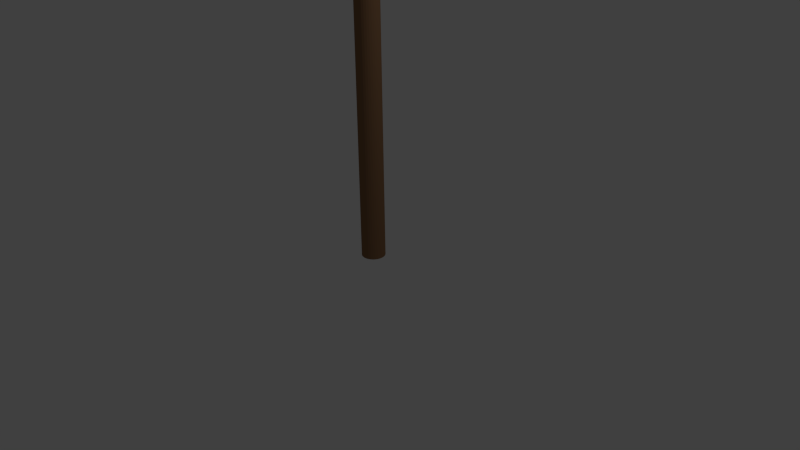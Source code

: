 # Source: torch.blend  (saved by Blender 2.76.0; exported with 4.5.12 LTS)
import bpy
from mathutils import Matrix  # noqa: F401  (used for matrix-valued properties, if any)

bpy.ops.wm.read_factory_settings(use_empty=True)
scene = bpy.context.scene
scene.name = 'Scene'

# ---- collections
col_collection_1 = bpy.data.collections.new('Collection 1'); scene.collection.children.link(col_collection_1)

# ---- materials (node trees are filled in below, after node groups)
mat_material = bpy.data.materials.new('Material')
mat_material.alpha_threshold = 0.0
mat_material.use_transparent_shadow = False
mat_material.diffuse_color = (0.2529, 0.1351, 0.06783, 1.0)
mat_material.specular_color = (0.1902, 0.1161, 0.07661)
mat_material.roughness = 0.5

# ---- material node trees

# ---- world
world_world = bpy.data.worlds.new('World'); scene.world = world_world
world_world.color = (0.05088, 0.05088, 0.05088)
world_world.use_sun_shadow = False
world_world.sun_shadow_jitter_overblur = 0.0
world_world.cycles.sampling_method = 'MANUAL'
world_world.cycles.sample_map_resolution = 256

# ---- cameras
cam_camera = bpy.data.cameras.new('Camera')
cam_camera.clip_end = 100.0
cam_camera.lens = 35.0
cam_camera.sensor_width = 32.0
cam_camera.sensor_height = 18.0
cam_camera.ortho_scale = 7.314
cam_camera.dof.focus_distance = 0.0
cam_camera.dof.aperture_fstop = 128.0

# ---- lights
light_lamp = bpy.data.lights.new('Lamp', 'POINT')
light_lamp.transmission_factor = 0.0
light_lamp.cutoff_distance = 30.0
light_lamp.energy = 100.0
light_lamp.shadow_buffer_clip_start = 1.001
light_lamp.shadow_soft_size = 0.1
light_lamp.shadow_maximum_resolution = 0.006
light_lamp.use_absolute_resolution = True
light_lamp.cycles.use_multiple_importance_sampling = False

# ---- meshes
me_cylinder_001 = bpy.data.meshes.new('Cylinder.001')
me_cylinder_001.from_pydata([(0.003895, 0.3421, 3.114), (0.003895, 0.3421, 3.738), (0.07246, 0.3354, 3.114), (0.07246, 0.3354, 3.738), (0.1384, 0.3154, 3.114), (0.1384, 0.3154, 3.738), (0.1992, 0.2829, 3.114), (0.1992, 0.2829, 3.738), (0.2524, 0.2392, 3.114), (0.2524, 0.2392, 3.738), (0.2961, 0.1859, 3.114), (0.2961, 0.1859, 3.738), (0.3286, 0.1252, 3.114), (0.3286, 0.1252, 3.738), (0.3486, 0.05923, 3.114), (0.3486, 0.05923, 3.738), (0.3554, -0.009338, 3.114), (0.3554, -0.009338, 3.738), (0.3486, -0.0779, 3.114), (0.3486, -0.0779, 3.738), (0.3286, -0.1438, 3.114), (0.3286, -0.1438, 3.738), (0.2961, -0.2046, 3.114), (0.2961, -0.2046, 3.738), (0.2524, -0.2579, 3.114), (0.2524, -0.2579, 3.738), (0.1992, -0.3016, 3.114), (0.1992, -0.3016, 3.738), (0.1384, -0.334, 3.114), (0.1384, -0.334, 3.738), (0.07246, -0.354, 3.114), (0.07246, -0.354, 3.738), (0.003895, -0.3608, 3.114), (0.003895, -0.3608, 3.738), (-0.06467, -0.354, 3.114), (-0.06467, -0.354, 3.738), (-0.1306, -0.334, 3.114), (-0.1306, -0.334, 3.738), (-0.1914, -0.3016, 3.114), (-0.1914, -0.3016, 3.738), (-0.2446, -0.2579, 3.114), (-0.2446, -0.2579, 3.738), (-0.2883, -0.2046, 3.114), (-0.2883, -0.2046, 3.738), (-0.3208, -0.1438, 3.114), (-0.3208, -0.1438, 3.738), (-0.3408, -0.0779, 3.114), (-0.3408, -0.0779, 3.738), (-0.3476, -0.009337, 3.114), (-0.3476, -0.009337, 3.738), (-0.3408, 0.05923, 3.114), (-0.3408, 0.05923, 3.738), (-0.3208, 0.1252, 3.114), (-0.3208, 0.1252, 3.738), (-0.2883, 0.1859, 3.114), (-0.2883, 0.1859, 3.738), (-0.2446, 0.2392, 3.114), (-0.2446, 0.2392, 3.738), (-0.1914, 0.2829, 3.114), (-0.1914, 0.2829, 3.738), (-0.1306, 0.3154, 3.114), (-0.1306, 0.3154, 3.738), (-0.06467, 0.3354, 3.114), (-0.06467, 0.3354, 3.738), (0.003895, 0.2556, 3.738), (0.05558, 0.2505, 3.738), (0.1053, 0.2354, 3.738), (0.1511, 0.211, 3.738), (0.1912, 0.178, 3.738), (0.2242, 0.1379, 3.738), (0.2487, 0.09205, 3.738), (0.2638, 0.04235, 3.738), (0.2688, -0.009338, 3.738), (0.2638, -0.06103, 3.738), (0.2487, -0.1107, 3.738), (0.2242, -0.1565, 3.738), (0.1912, -0.1967, 3.738), (0.1511, -0.2296, 3.738), (0.1053, -0.2541, 3.738), (0.05558, -0.2692, 3.738), (0.003895, -0.2743, 3.738), (-0.04779, -0.2692, 3.738), (-0.0975, -0.2541, 3.738), (-0.1433, -0.2296, 3.738), (-0.1835, -0.1967, 3.738), (-0.2164, -0.1565, 3.738), (-0.2409, -0.1107, 3.738), (-0.256, -0.06103, 3.738), (-0.2611, -0.009337, 3.738), (-0.256, 0.04235, 3.738), (-0.2409, 0.09205, 3.738), (-0.2164, 0.1379, 3.738), (-0.1835, 0.178, 3.738), (-0.1433, 0.211, 3.738), (-0.0975, 0.2354, 3.738), (-0.04779, 0.2505, 3.738), (0.003895, 0.2556, 3.499), (0.05558, 0.2505, 3.499), (0.1053, 0.2354, 3.499), (0.1511, 0.211, 3.499), (0.1912, 0.178, 3.499), (0.2242, 0.1379, 3.499), (0.2487, 0.09205, 3.499), (0.2638, 0.04235, 3.499), (0.2688, -0.009338, 3.499), (0.2638, -0.06103, 3.499), (0.2487, -0.1107, 3.499), (0.2242, -0.1565, 3.499), (0.1912, -0.1967, 3.499), (0.1511, -0.2296, 3.499), (0.1053, -0.2541, 3.499), (0.05558, -0.2692, 3.499), (0.003895, -0.2743, 3.499), (-0.04779, -0.2692, 3.499), (-0.0975, -0.2541, 3.499), (-0.1433, -0.2296, 3.499), (-0.1835, -0.1967, 3.499), (-0.2164, -0.1565, 3.499), (-0.2409, -0.1107, 3.499), (-0.256, -0.06103, 3.499), (-0.2611, -0.009337, 3.499), (-0.256, 0.04235, 3.499), (-0.2409, 0.09205, 3.499), (-0.2164, 0.1379, 3.499), (-0.1835, 0.178, 3.499), (-0.1433, 0.211, 3.499), (-0.0975, 0.2354, 3.499), (-0.04779, 0.2505, 3.499)], [], [(0, 1, 3, 2), (2, 3, 5, 4), (4, 5, 7, 6), (6, 7, 9, 8), (8, 9, 11, 10), (10, 11, 13, 12), (12, 13, 15, 14), (14, 15, 17, 16), (16, 17, 19, 18), (18, 19, 21, 20), (20, 21, 23, 22), (22, 23, 25, 24), (24, 25, 27, 26), (26, 27, 29, 28), (28, 29, 31, 30), (30, 31, 33, 32), (32, 33, 35, 34), (34, 35, 37, 36), (36, 37, 39, 38), (38, 39, 41, 40), (40, 41, 43, 42), (42, 43, 45, 44), (44, 45, 47, 46), (46, 47, 49, 48), (48, 49, 51, 50), (50, 51, 53, 52), (52, 53, 55, 54), (54, 55, 57, 56), (56, 57, 59, 58), (58, 59, 61, 60), (55, 53, 90, 91), (62, 63, 1, 0), (60, 61, 63, 62), (0, 2, 4, 6, 8, 10, 12, 14, 16, 18, 20, 22, 24, 26, 28, 30, 32, 34, 36, 38, 40, 42, 44, 46, 48, 50, 52, 54, 56, 58, 60, 62), (93, 92, 124, 125), (11, 9, 68, 69), (33, 31, 79, 80), (61, 59, 93, 94), (39, 37, 82, 83), (3, 1, 64, 65), (17, 15, 71, 72), (45, 43, 85, 86), (23, 21, 74, 75), (51, 49, 88, 89), (7, 5, 66, 67), (29, 27, 77, 78), (57, 55, 91, 92), (35, 33, 80, 81), (13, 11, 69, 70), (63, 61, 94, 95), (41, 39, 83, 84), (19, 17, 72, 73), (47, 45, 86, 87), (25, 23, 75, 76), (53, 51, 89, 90), (9, 7, 67, 68), (31, 29, 78, 79), (59, 57, 92, 93), (37, 35, 81, 82), (15, 13, 70, 71), (1, 63, 95, 64), (43, 41, 84, 85), (21, 19, 73, 74), (49, 47, 87, 88), (5, 3, 65, 66), (27, 25, 76, 77), (97, 96, 127, 126, 125, 124, 123, 122, 121, 120, 119, 118, 117, 116, 115, 114, 113, 112, 111, 110, 109, 108, 107, 106, 105, 104, 103, 102, 101, 100, 99, 98), (82, 81, 113, 114), (71, 70, 102, 103), (91, 90, 122, 123), (69, 68, 100, 101), (80, 79, 111, 112), (89, 88, 120, 121), (67, 66, 98, 99), (78, 77, 109, 110), (87, 86, 118, 119), (65, 64, 96, 97), (76, 75, 107, 108), (64, 95, 127, 96), (85, 84, 116, 117), (74, 73, 105, 106), (94, 93, 125, 126), (83, 82, 114, 115), (72, 71, 103, 104), (92, 91, 123, 124), (81, 80, 112, 113), (70, 69, 101, 102), (90, 89, 121, 122), (68, 67, 99, 100), (79, 78, 110, 111), (88, 87, 119, 120), (66, 65, 97, 98), (77, 76, 108, 109), (86, 85, 117, 118), (75, 74, 106, 107), (95, 94, 126, 127), (84, 83, 115, 116), (73, 72, 104, 105)])
me_cylinder_001.materials.append(mat_material)
me_cylinder_001.use_remesh_preserve_volume = False
me_cylinder_001.use_remesh_preserve_attributes = False
me_cylinder_001.use_mirror_vertex_groups = False
me_cylinder_001.update()
me_cylinder = bpy.data.meshes.new('Cylinder')
me_cylinder.from_pydata([(0.0, 0.1526, 0.00284), (0.0, 0.1526, 6.36), (0.02978, 0.1497, 0.00284), (0.02978, 0.1497, 6.36), (0.05841, 0.141, 0.00284), (0.05841, 0.141, 6.36), (0.0848, 0.1269, 0.00284), (0.0848, 0.1269, 6.36), (0.1079, 0.1079, 0.00284), (0.1079, 0.1079, 6.36), (0.1269, 0.0848, 0.00284), (0.1269, 0.0848, 6.36), (0.141, 0.05841, 0.00284), (0.141, 0.05841, 6.36), (0.1497, 0.02978, 0.00284), (0.1497, 0.02978, 6.36), (0.1526, 1.152e-08, 0.00284), (0.1526, 1.152e-08, 6.36), (0.1497, -0.02978, 0.00284), (0.1497, -0.02978, 6.36), (0.141, -0.05841, 0.00284), (0.141, -0.05841, 6.36), (0.1269, -0.0848, 0.00284), (0.1269, -0.0848, 6.36), (0.1079, -0.1079, 0.00284), (0.1079, -0.1079, 6.36), (0.0848, -0.1269, 0.00284), (0.0848, -0.1269, 6.36), (0.05841, -0.141, 0.00284), (0.05841, -0.141, 6.36), (0.02978, -0.1497, 0.00284), (0.02978, -0.1497, 6.36), (-4.974e-08, -0.1526, 0.00284), (-4.974e-08, -0.1526, 6.36), (-0.02978, -0.1497, 0.00284), (-0.02978, -0.1497, 6.36), (-0.05841, -0.141, 0.00284), (-0.05841, -0.141, 6.36), (-0.0848, -0.1269, 0.00284), (-0.0848, -0.1269, 6.36), (-0.1079, -0.1079, 0.00284), (-0.1079, -0.1079, 6.36), (-0.1269, -0.0848, 0.00284), (-0.1269, -0.0848, 6.36), (-0.141, -0.05841, 0.00284), (-0.141, -0.05841, 6.36), (-0.1497, -0.02978, 0.00284), (-0.1497, -0.02978, 6.36), (-0.1526, 1.474e-07, 0.00284), (-0.1526, 1.474e-07, 6.36), (-0.1497, 0.02978, 0.00284), (-0.1497, 0.02978, 6.36), (-0.141, 0.05841, 0.00284), (-0.141, 0.05841, 6.36), (-0.1269, 0.0848, 0.00284), (-0.1269, 0.0848, 6.36), (-0.1079, 0.1079, 0.00284), (-0.1079, 0.1079, 6.36), (-0.0848, 0.1269, 0.00284), (-0.0848, 0.1269, 6.36), (-0.05841, 0.141, 0.00284), (-0.05841, 0.141, 6.36), (-0.02978, 0.1497, 0.00284), (-0.02978, 0.1497, 6.36)], [], [(0, 1, 3, 2), (2, 3, 5, 4), (4, 5, 7, 6), (6, 7, 9, 8), (8, 9, 11, 10), (10, 11, 13, 12), (12, 13, 15, 14), (14, 15, 17, 16), (16, 17, 19, 18), (18, 19, 21, 20), (20, 21, 23, 22), (22, 23, 25, 24), (24, 25, 27, 26), (26, 27, 29, 28), (28, 29, 31, 30), (30, 31, 33, 32), (32, 33, 35, 34), (34, 35, 37, 36), (36, 37, 39, 38), (38, 39, 41, 40), (40, 41, 43, 42), (42, 43, 45, 44), (44, 45, 47, 46), (46, 47, 49, 48), (48, 49, 51, 50), (50, 51, 53, 52), (52, 53, 55, 54), (54, 55, 57, 56), (56, 57, 59, 58), (58, 59, 61, 60), (3, 1, 63, 61, 59, 57, 55, 53, 51, 49, 47, 45, 43, 41, 39, 37, 35, 33, 31, 29, 27, 25, 23, 21, 19, 17, 15, 13, 11, 9, 7, 5), (62, 63, 1, 0), (60, 61, 63, 62), (0, 2, 4, 6, 8, 10, 12, 14, 16, 18, 20, 22, 24, 26, 28, 30, 32, 34, 36, 38, 40, 42, 44, 46, 48, 50, 52, 54, 56, 58, 60, 62)])
me_cylinder.materials.append(mat_material)
me_cylinder.use_remesh_preserve_volume = False
me_cylinder.use_remesh_preserve_attributes = False
me_cylinder.use_mirror_vertex_groups = False
me_cylinder.update()

# ---- objects
ob_cylinder_001 = bpy.data.objects.new('Cylinder.001', me_cylinder_001)
ob_cylinder = bpy.data.objects.new('Cylinder', me_cylinder)
ob_lamp = bpy.data.objects.new('Lamp', light_lamp)
ob_camera = bpy.data.objects.new('Camera', cam_camera)

# ---- transforms, parenting, visibility, modifiers, constraints
ob_cylinder_001.location = (0.0, 0.0, 3.233)
ob_cylinder_001.lineart.crease_threshold = 0.0
ob_cylinder.location = (0.0, 0.0, 0.0)
ob_cylinder.lineart.crease_threshold = 0.0
ob_lamp.location = (4.076, 1.005, 5.904)
ob_lamp.rotation_euler = (0.6503, 0.05522, 1.866)
ob_lamp.lock_rotations_4d = False
ob_lamp.empty_display_type = 'ARROWS'
ob_lamp.color = (0.0, 0.0, 0.0, 0.0)
ob_lamp.hide_select = True
ob_lamp.lineart.crease_threshold = 0.0
ob_camera.location = (7.481, -6.508, 5.344)
ob_camera.rotation_euler = (1.109, 0.01082, 0.8149)
ob_camera.lock_rotations_4d = False
ob_camera.empty_display_type = 'ARROWS'
ob_camera.color = (0.0, 0.0, 0.0, 0.0)
ob_camera.hide_select = True
ob_camera.display_type = 'WIRE'
ob_camera.lineart.crease_threshold = 0.0

# ---- collection membership
col_collection_1.objects.link(ob_cylinder_001)
col_collection_1.objects.link(ob_cylinder)
col_collection_1.objects.link(ob_lamp)
col_collection_1.objects.link(ob_camera)

# ---- scene / render settings (as saved in the file)
scene.camera = ob_camera
scene.frame_start = 1; scene.frame_end = 250; scene.frame_set(1)
scene.render.engine = 'BLENDER_EEVEE_NEXT'
scene.render.resolution_percentage = 50
scene.render.dither_intensity = 0.0
scene.cycles.use_denoising = False
scene.cycles.samples = 10
scene.cycles.sampling_pattern = 'TABULATED_SOBOL'
scene.cycles.light_sampling_threshold = 0.0
scene.cycles.use_adaptive_sampling = False
scene.cycles.use_light_tree = False
scene.cycles.blur_glossy = 0.0
scene.cycles.pixel_filter_type = 'GAUSSIAN'
scene.cycles.sample_clamp_indirect = 0.0
scene.view_settings.view_transform = 'Standard'
bpy.context.view_layer.update()
